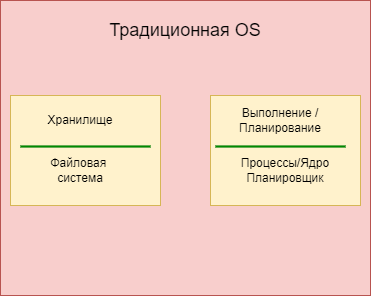

The diagram above was exported from draw.io. Its source (the exported page's mxGraphModel, read from the mxfile embedded in the PNG):
<mxGraphModel dx="1434" dy="780" grid="1" gridSize="10" guides="1" tooltips="1" connect="1" arrows="1" fold="1" page="1" pageScale="1" pageWidth="1654" pageHeight="2336" math="0" shadow="0">
  <root>
    <mxCell id="0" />
    <mxCell id="1" parent="0" />
    <mxCell id="qAeY-1o0qKTUpKRRGmPN-1" value="" style="rounded=0;whiteSpace=wrap;html=1;fillColor=#f8cecc;strokeColor=#b85450;" parent="1" vertex="1">
      <mxGeometry x="800" y="155" width="370" height="295" as="geometry" />
    </mxCell>
    <mxCell id="qAeY-1o0qKTUpKRRGmPN-2" value="Традиционная OS" style="text;html=1;align=center;verticalAlign=middle;whiteSpace=wrap;rounded=0;fontSize=18;" parent="1" vertex="1">
      <mxGeometry x="895" y="170" width="180" height="30" as="geometry" />
    </mxCell>
    <mxCell id="qAeY-1o0qKTUpKRRGmPN-18" value="" style="group" parent="1" vertex="1" connectable="0">
      <mxGeometry x="1010" y="250" width="150" height="110" as="geometry" />
    </mxCell>
    <mxCell id="qAeY-1o0qKTUpKRRGmPN-13" value="" style="rounded=0;whiteSpace=wrap;html=1;fillColor=#fff2cc;strokeColor=#d6b656;" parent="qAeY-1o0qKTUpKRRGmPN-18" vertex="1">
      <mxGeometry width="150" height="110" as="geometry" />
    </mxCell>
    <mxCell id="qAeY-1o0qKTUpKRRGmPN-14" value="Выполнение /Планирование" style="text;html=1;align=center;verticalAlign=middle;whiteSpace=wrap;rounded=0;" parent="qAeY-1o0qKTUpKRRGmPN-18" vertex="1">
      <mxGeometry x="30" y="10" width="80" height="30" as="geometry" />
    </mxCell>
    <mxCell id="qAeY-1o0qKTUpKRRGmPN-15" value="" style="rounded=0;whiteSpace=wrap;html=1;fillColor=#008a00;fontColor=#ffffff;strokeColor=#005700;strokeWidth=0;" parent="qAeY-1o0qKTUpKRRGmPN-18" vertex="1">
      <mxGeometry x="5" y="50" width="130" height="2" as="geometry" />
    </mxCell>
    <mxCell id="qAeY-1o0qKTUpKRRGmPN-16" value="Процессы/Ядро&lt;div&gt;Планировщик&lt;/div&gt;" style="text;html=1;align=center;verticalAlign=middle;whiteSpace=wrap;rounded=0;" parent="qAeY-1o0qKTUpKRRGmPN-18" vertex="1">
      <mxGeometry x="15" y="60" width="120" height="30" as="geometry" />
    </mxCell>
    <mxCell id="qAeY-1o0qKTUpKRRGmPN-9" value="" style="rounded=0;whiteSpace=wrap;html=1;fillColor=#fff2cc;strokeColor=#d6b656;" parent="1" vertex="1">
      <mxGeometry x="810" y="250" width="150" height="110" as="geometry" />
    </mxCell>
    <mxCell id="qAeY-1o0qKTUpKRRGmPN-10" value="Хранилище" style="text;html=1;align=center;verticalAlign=middle;whiteSpace=wrap;rounded=0;" parent="1" vertex="1">
      <mxGeometry x="840" y="260" width="80" height="30" as="geometry" />
    </mxCell>
    <mxCell id="qAeY-1o0qKTUpKRRGmPN-11" value="" style="rounded=0;whiteSpace=wrap;html=1;fillColor=#008a00;fontColor=#ffffff;strokeColor=#005700;strokeWidth=0;" parent="1" vertex="1">
      <mxGeometry x="820" y="300" width="130" height="2" as="geometry" />
    </mxCell>
    <mxCell id="qAeY-1o0qKTUpKRRGmPN-12" value="Файловая&amp;nbsp;&lt;br&gt;система" style="text;html=1;align=center;verticalAlign=middle;whiteSpace=wrap;rounded=0;" parent="1" vertex="1">
      <mxGeometry x="850" y="310" width="60" height="30" as="geometry" />
    </mxCell>
  </root>
</mxGraphModel>